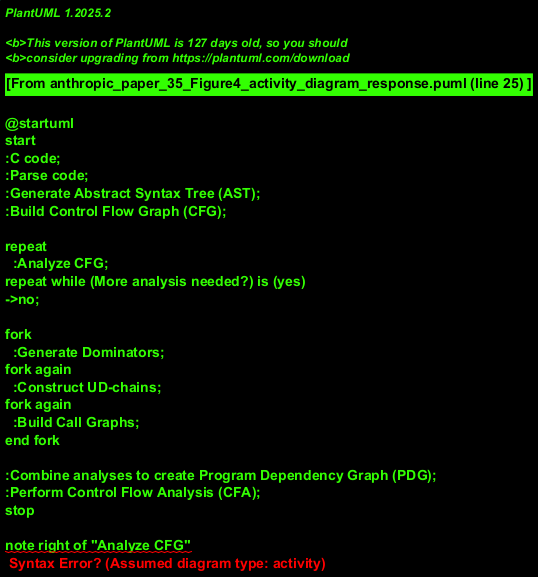

The diagram above was rendered by PlantUML. Its source (embedded in the PNG):
@startuml
start
:C code;
:Parse code;
:Generate Abstract Syntax Tree (AST);
:Build Control Flow Graph (CFG);

repeat
  :Analyze CFG;
repeat while (More analysis needed?) is (yes)
->no;

fork
  :Generate Dominators;
fork again
  :Construct UD-chains;
fork again
  :Build Call Graphs;
end fork

:Combine analyses to create Program Dependency Graph (PDG);
:Perform Control Flow Analysis (CFA);
stop

note right of "Analyze CFG"
  CFG may undergo multiple
  iterations of analysis
end note

note bottom of "Combine analyses to create Program Dependency Graph (PDG)"
  PDG relies on information from
  Dominators and UD-chains
end note
@enduml